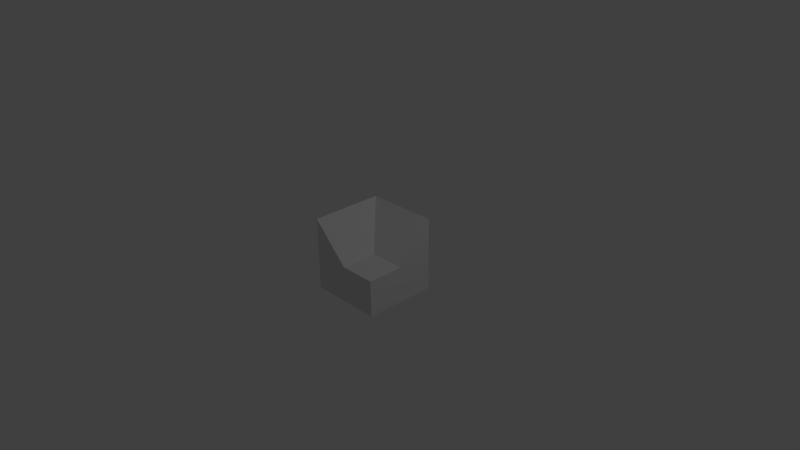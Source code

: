 # Source: mergecenterright.blend  (saved by Blender 2.74.0; exported with 4.5.12 LTS)
import bpy
from mathutils import Matrix  # noqa: F401  (used for matrix-valued properties, if any)

bpy.ops.wm.read_factory_settings(use_empty=True)
scene = bpy.context.scene
scene.name = 'Scene'

# ---- collections
col_collection_1 = bpy.data.collections.new('Collection 1'); scene.collection.children.link(col_collection_1)

# ---- materials (node trees are filled in below, after node groups)
mat_material = bpy.data.materials.new('Material')
mat_material.alpha_threshold = 0.0
mat_material.use_transparent_shadow = False
mat_material.roughness = 0.5
mat_material.line_color = (0.0, 0.0, 0.0, 1.0)

# ---- material node trees

# ---- world
world_world = bpy.data.worlds.new('World'); scene.world = world_world
world_world.color = (0.05088, 0.05088, 0.05088)
world_world.use_sun_shadow = False
world_world.sun_shadow_jitter_overblur = 0.0
world_world.cycles.sampling_method = 'MANUAL'
world_world.cycles.sample_map_resolution = 256

# ---- cameras
cam_camera = bpy.data.cameras.new('Camera')
cam_camera.clip_end = 100.0
cam_camera.lens = 35.0
cam_camera.sensor_width = 32.0
cam_camera.sensor_height = 18.0
cam_camera.ortho_scale = 7.314
cam_camera.dof.focus_distance = 0.0
cam_camera.dof.aperture_fstop = 128.0

# ---- lights
light_lamp = bpy.data.lights.new('Lamp', 'POINT')
light_lamp.transmission_factor = 0.0
light_lamp.cutoff_distance = 30.0
light_lamp.energy = 100.0
light_lamp.shadow_buffer_clip_start = 1.001
light_lamp.shadow_soft_size = 0.1
light_lamp.shadow_maximum_resolution = 0.006
light_lamp.use_absolute_resolution = True
light_lamp.cycles.use_multiple_importance_sampling = False

# ---- meshes
me_cube_001 = bpy.data.meshes.new('Cube.001')
me_cube_001.from_pydata([(-0.5, 0.5, -0.5), (0.5, 0.5, -0.5), (0.5, -0.5, -0.5), (-0.5, -0.5, -0.5), (-0.5, 0.5, 1.788e-07), (0.5, -0.5, 1.788e-07), (0.5, 0.5, -1.788e-07), (-0.5, -0.5, -2.086e-07), (-0.5, 0.5, 1.788e-07), (-0.5, -0.5, -1.192e-07), (-0.5, 0.5, 0.5), (-0.5, -0.5, 0.5), (0.0, 0.5, 0.0), (-5.96e-08, -0.5, -1.49e-08), (-2.967e-08, 0.002274, -7.417e-09), (-0.5, 0.5, 1.788e-07), (0.5, 0.5, -1.788e-07), (-0.5, 0.5, 0.5), (0.5, 0.5, 0.5), (0.0, 0.5, 0.5), (0.5, -0.002527, 9.036e-10)], [], [(2, 3, 0, 1), (11, 13, 14, 10), (3, 2, 5, 13, 7), (3, 7, 4, 0), (1, 0, 4, 12, 6), (6, 20, 5, 2, 1), (9, 11, 10, 8), (6, 12, 14, 20), (11, 7, 13), (16, 15, 17, 19, 18), (19, 17, 14), (20, 14, 13, 5), (20, 18, 19, 14), (16, 18, 20)])
me_cube_001.materials.append(mat_material)
me_cube_001.use_remesh_preserve_volume = False
me_cube_001.use_remesh_preserve_attributes = False
me_cube_001.use_mirror_vertex_groups = False
me_cube_001.update()

# ---- objects
ob_mergecenterright = bpy.data.objects.new('MergeCenterRight', me_cube_001)
ob_lamp = bpy.data.objects.new('Lamp', light_lamp)
ob_camera = bpy.data.objects.new('Camera', cam_camera)

# ---- transforms, parenting, visibility, modifiers, constraints
ob_mergecenterright.location = (0.0, 0.0, 0.0)
ob_mergecenterright.lock_rotations_4d = False
ob_mergecenterright.empty_display_type = 'ARROWS'
ob_mergecenterright.lineart.crease_threshold = 0.0
ob_lamp.location = (4.076, 1.005, 5.904)
ob_lamp.rotation_euler = (-0.09408, 0.2424, 1.75)
ob_lamp.lock_rotations_4d = False
ob_lamp.empty_display_type = 'ARROWS'
ob_lamp.color = (0.0, 0.0, 0.0, 0.0)
ob_lamp.lineart.crease_threshold = 0.0
ob_camera.location = (7.481, -6.508, 5.344)
ob_camera.rotation_euler = (1.109, 0.01082, 0.8149)
ob_camera.lock_rotations_4d = False
ob_camera.empty_display_type = 'ARROWS'
ob_camera.color = (0.0, 0.0, 0.0, 0.0)
ob_camera.display_type = 'WIRE'
ob_camera.lineart.crease_threshold = 0.0

# ---- collection membership
col_collection_1.objects.link(ob_mergecenterright)
col_collection_1.objects.link(ob_lamp)
col_collection_1.objects.link(ob_camera)

# ---- scene / render settings (as saved in the file)
scene.camera = ob_camera
scene.frame_start = 1; scene.frame_end = 250; scene.frame_set(0)
scene.render.engine = 'BLENDER_EEVEE_NEXT'
scene.render.resolution_percentage = 50
scene.render.dither_intensity = 0.0
scene.cycles.use_denoising = False
scene.cycles.samples = 10
scene.cycles.sampling_pattern = 'TABULATED_SOBOL'
scene.cycles.light_sampling_threshold = 0.0
scene.cycles.use_adaptive_sampling = False
scene.cycles.use_light_tree = False
scene.cycles.blur_glossy = 0.0
scene.cycles.pixel_filter_type = 'GAUSSIAN'
scene.cycles.sample_clamp_indirect = 0.0
scene.view_settings.view_transform = 'Standard'
scene.unit_settings.scale_length = 0.5
bpy.context.view_layer.update()
